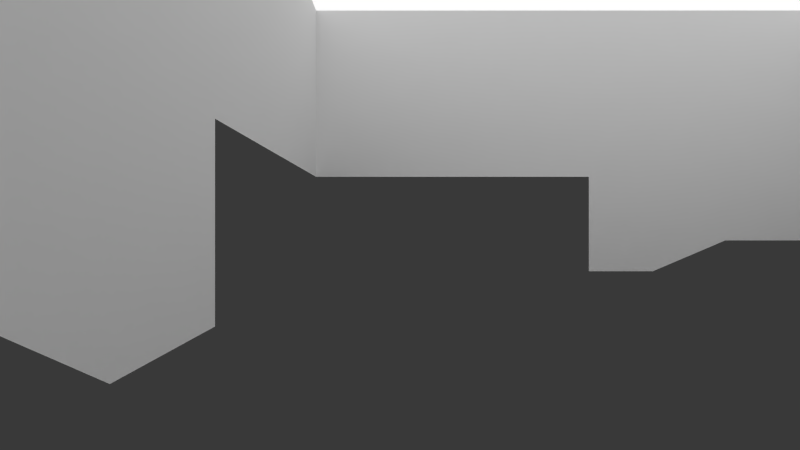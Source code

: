 # Source: Walls_Cycles.blend  (saved by Blender 2.76.0; exported with 4.5.12 LTS)
import bpy
from mathutils import Matrix  # noqa: F401  (used for matrix-valued properties, if any)

bpy.ops.wm.read_factory_settings(use_empty=True)
scene = bpy.context.scene
scene.name = 'Scene'

# ---- collections
col_collection_1 = bpy.data.collections.new('Collection 1'); scene.collection.children.link(col_collection_1)
col_collection_1.hide_render = True
col_collection_1.hide_viewport = True
col_collection_2 = bpy.data.collections.new('Collection 2'); scene.collection.children.link(col_collection_2)
col_collection_2.hide_render = True
col_collection_2.hide_viewport = True
col_collection_3 = bpy.data.collections.new('Collection 3'); scene.collection.children.link(col_collection_3)

# ---- images (referenced by path relative to the original .blend; pixels are not part of the script)
import os
ASSET_DIR = os.environ.get("B2B_ASSET_DIR", "")  # directory of the original .blend (textures are referenced by path, not embedded)
HERE = os.path.dirname(os.path.abspath(__file__))  # packed textures are extracted next to this script under _unpacked/

def load_image(name, relpath, width, height, colorspace="sRGB"):
    """Load a texture the original file referenced (path relative to the .blend, or extracted next to this script)."""
    p = next((c for c in (os.path.join(HERE, relpath), os.path.join(ASSET_DIR, relpath)) if relpath and os.path.exists(c)), "")
    if p:
        img = bpy.data.images.load(p, check_existing=True)
        img.name = name
    else:  # same state as the original file: an image datablock whose file is absent (Cycles renders it pink)
        img = bpy.data.images.new(name, width, height)
        img.source = "FILE"
        img.filepath = "//" + (relpath or name)
    img.colorspace_settings.name = colorspace
    return img
img_wallsbake = load_image('WallsBake', 'WallsBake.png', 1024, 1024, 'sRGB')

# ---- materials (node trees are filled in below, after node groups)
mat_gun = bpy.data.materials.new('Gun')
mat_gun.alpha_threshold = 0.0
mat_gun.diffuse_color = (0.000897, 0.0, 0.196, 1.0)
mat_gun.roughness = 0.5
mat_redhouse = bpy.data.materials.new('RedHouse')
mat_redhouse.alpha_threshold = 0.0
mat_redhouse.roughness = 0.5
mat_ground = bpy.data.materials.new('Ground')
mat_ground.alpha_threshold = 0.0
mat_ground.diffuse_color = (0.8, 0.7295, 0.7295, 1.0)
mat_ground.roughness = 0.5
mat_ground.specular_intensity = 0.0
mat_bluebase = bpy.data.materials.new('BlueBase')
mat_bluebase.alpha_threshold = 0.0
mat_bluebase.diffuse_color = (0.7484, 0.7326, 0.6862, 1.0)
mat_bluebase.roughness = 0.5
mat_bluebase.specular_intensity = 0.0
mat_base_red = bpy.data.materials.new('Base Red')
mat_base_red.alpha_threshold = 0.0
mat_base_red.diffuse_color = (0.8, 0.001488, 0.0, 1.0)
mat_base_red.specular_color = (1.0, 0.04928, 0.02438)
mat_base_red.roughness = 0.5
mat_sample_cube = bpy.data.materials.new('Sample cube')
mat_sample_cube.alpha_threshold = 0.0
mat_sample_cube.diffuse_color = (0.0, 0.233, 0.002592, 1.0)
mat_sample_cube.roughness = 0.5
mat_sample_cube.specular_intensity = 1.0
mat_bluehouse = bpy.data.materials.new('BlueHouse')
mat_bluehouse.alpha_threshold = 0.0
mat_bluehouse.roughness = 0.5
mat_cube = bpy.data.materials.new('cube')
mat_cube.alpha_threshold = 0.0
mat_cube.diffuse_color = (1.0, 0.001381, 0.0, 1.0)
mat_cube.roughness = 0.5
mat_cube.specular_intensity = 0.4
mat_cube.line_color = (0.0, 0.0, 0.0, 1.0)
mat_bullet = bpy.data.materials.new('Bullet')
mat_bullet.alpha_threshold = 0.0
mat_bullet.diffuse_color = (1.0, 0.6159, 0.0, 1.0)
mat_bullet.roughness = 0.5
mat_bullet.specular_intensity = 0.0
mat_walls = bpy.data.materials.new('Walls')
mat_walls.alpha_threshold = 0.0
mat_walls.roughness = 0.5
mat_roof = bpy.data.materials.new('Roof')
mat_roof.alpha_threshold = 0.0
mat_roof.diffuse_color = (0.8, 0.2074, 0.0, 1.0)
mat_roof.roughness = 0.5
mat_roof.specular_intensity = 0.0

# ---- material node trees
mat_walls.use_nodes = True; mat_walls.node_tree.nodes.clear()
_N = mat_walls.node_tree.nodes; _L = mat_walls.node_tree.links
n0 = _N.new('ShaderNodeOutputMaterial'); n0.name = 'Material Output'; n0.location = (460, 300)
n1 = _N.new('ShaderNodeBsdfDiffuse'); n1.name = 'Diffuse BSDF'; n1.location = (10, 300)
n2 = _N.new('ShaderNodeTexImage'); n2.name = 'Image Texture'; n2.location = (194, 253)
n2.width = 140
n2.image = img_wallsbake
_L.new(n1.outputs[0], n0.inputs[0])
n0.is_active_output = True
mat_roof.use_nodes = True; mat_roof.node_tree.nodes.clear()
_N = mat_roof.node_tree.nodes; _L = mat_roof.node_tree.links
n0 = _N.new('ShaderNodeOutputMaterial'); n0.name = 'Material Output'; n0.location = (300, 300)
n1 = _N.new('ShaderNodeEmission'); n1.name = 'Emission'; n1.location = (10, 300)
_L.new(n1.outputs[0], n0.inputs[0])
n0.is_active_output = True

# ---- world
world_world = bpy.data.worlds.new('World'); scene.world = world_world
world_world.color = (0.04092, 0.04092, 0.04092)
world_world.use_sun_shadow = False
world_world.sun_shadow_jitter_overblur = 0.0
world_world.cycles.sampling_method = 'MANUAL'
world_world.cycles.sample_map_resolution = 256

# ---- cameras
cam_camera_001 = bpy.data.cameras.new('Camera.001')
cam_camera_001.clip_end = 100.0
cam_camera_001.lens = 20.0
cam_camera_001.sensor_width = 32.0
cam_camera_001.sensor_height = 18.0
cam_camera_001.display_size = 2.0
cam_camera_001.dof.focus_distance = 0.0
cam_camera_002 = bpy.data.cameras.new('Camera.002')
cam_camera_002.clip_end = 200.0
cam_camera_002.lens = 20.0
cam_camera_002.sensor_width = 32.0
cam_camera_002.sensor_height = 18.0
cam_camera_002.display_size = 2.0
cam_camera_002.dof.focus_distance = 0.0

# ---- lights
light_sun = bpy.data.lights.new('Sun', 'SUN')
light_sun.transmission_factor = 0.0
light_sun.angle = 0.1993
light_sun.energy = 1.0
light_sun.shadow_buffer_clip_start = 0.5
light_sun.shadow_soft_size = 0.1
light_sun.shadow_cascade_max_distance = 1000.0
light_sun.cycles.use_multiple_importance_sampling = False

# ---- meshes
me_cube_003 = bpy.data.meshes.new('Cube.003')
me_cube_003.from_pydata([(-1.0, -1.0, -1.0), (-1.0, -1.0, 1.0), (-1.0, 1.0, -1.0), (-1.0, 1.0, 1.0), (1.0, -1.0, -1.0), (1.0, -1.0, 1.0), (1.0, 1.0, -1.0), (1.0, 1.0, 1.0)], [], [(1, 3, 2, 0), (3, 7, 6, 2), (7, 5, 4, 6), (5, 1, 0, 4), (0, 2, 6, 4), (5, 7, 3, 1)])
me_cube_003.materials.append(mat_gun)
me_cube_003.use_remesh_preserve_volume = False
me_cube_003.use_remesh_preserve_attributes = False
me_cube_003.use_mirror_vertex_groups = False
me_cube_003.update()
me_plane_006 = bpy.data.meshes.new('Plane.006')
me_plane_006.from_pydata([(0.0, -32.4, 2.842), (0.0, 0.0, 2.842), (32.4, 0.0, 2.842), (16.2, -32.4, 2.842), (0.0, -32.4, 32.56), (0.0, 0.0, 32.56), (1.904, -32.4, 2.842), (48.6, -48.6, 2.842), (48.6, 0.0, 2.842), (48.6, -16.2, 32.56), (16.2, -32.4, 18.01), (48.6, -32.4, 18.31), (32.4, -48.6, 18.31), (48.6, -48.6, 18.31), (16.2, -48.6, 2.842), (32.4, -16.2, 32.56), (48.6, 0.0, 32.56), (1.904, -1.521, 2.842), (32.4, -32.4, 32.56), (32.4, -32.4, 18.31), (1.904, -32.4, 17.7), (16.2, -30.38, 2.842), (16.2, -30.38, 18.01), (1.904, -30.38, 17.7), (1.904, -1.521, 30.52), (1.904, -30.38, 30.52), (31.07, -30.38, 15.18), (31.07, -30.38, 30.52), (31.07, -16.16, 15.18), (31.07, -16.16, 30.52), (47.14, -16.16, 15.18), (47.14, -16.16, 30.52), (47.14, -2.334, 30.52), (47.14, -2.334, 2.842), (47.14, -46.34, 15.18), (47.14, -46.34, 2.842), (33.79, -46.34, 15.18), (33.79, -46.34, 2.842), (33.79, -30.38, 15.18), (33.79, -30.38, 2.842), (43.55, -46.34, 2.842), (37.38, -46.34, 2.842), (43.55, -46.34, 11.07), (37.38, -46.34, 11.07), (43.55, -48.6, 2.842), (37.38, -48.6, 2.842), (43.55, -48.6, 11.07), (37.38, -48.6, 11.07), (32.4, 0.0, 27.35), (32.4, 0.0, 14.34), (5.927, 0.0, 27.35), (5.927, 0.0, 14.34), (5.927, -1.792, 27.35), (5.927, -1.792, 14.34), (32.4, -2.063, 27.35), (32.4, -2.063, 14.34)], [], [(0, 4, 5, 1), (5, 16, 48, 50), (18, 19, 15), (45, 47, 12, 14), (20, 10, 19, 18, 4, 0, 6), (3, 19, 10), (12, 13, 11, 19), (8, 16, 9, 11), (19, 11, 9, 15), (19, 3, 14, 12), (18, 15, 5, 4), (10, 20, 23, 22), (3, 10, 22, 21), (23, 17, 24, 25), (21, 26, 38, 39), (26, 27, 29, 28), (28, 29, 31, 30), (25, 27, 22, 23), (21, 22, 27, 26), (32, 33, 30, 31), (6, 17, 23, 20), (53, 51, 50, 52), (36, 37, 39, 38), (33, 35, 34, 30), (36, 38, 26, 28, 30, 34), (41, 37, 36, 43), (35, 40, 42, 34), (43, 36, 34, 42), (7, 13, 46, 44), (13, 12, 47, 46), (40, 44, 46, 42), (42, 46, 47, 43), (41, 43, 47, 45), (51, 49, 2, 1), (5, 50, 51, 1), (54, 48, 49, 55), (15, 9, 16, 5), (8, 2, 49, 48, 16), (32, 24, 52, 54), (53, 55, 49, 51), (55, 53, 17, 33), (54, 52, 50, 48), (53, 52, 24, 17), (33, 32, 54, 55), (7, 8, 11, 13), (24, 32, 31, 29, 27, 25), (3, 21, 39, 37, 41, 45, 44, 40, 35, 33, 17, 6)])
_uv = me_plane_006.uv_layers.new(name='UVMap')
_uv.uv.foreach_set('vector', [0.5512, 0.8982, 0.3497, 0.8982, 0.3497, 0.6795, 0.5512, 0.6795, 0.2082, 0.3483, 0.2082, 0.6763, 0.1729, 0.5669, 0.1729, 0.3883, 0.8711, 0.07024, 0.9436, 0.00675, 0.9436, 0.1523, 0.3266, 0.4912, 0.2709, 0.4912, 0.2218, 0.4576, 0.3266, 0.3483, 0.1075, 0.7026, 0.1054, 0.7991, 0.1033, 0.9084, 0.006778, 0.9084, 0.006778, 0.6898, 0.2082, 0.6898, 0.2082, 0.7026, 0.2082, 0.7991, 0.1033, 0.9084, 0.1054, 0.7991, 0.2264, 0.00675, 0.3362, 0.00675, 0.3362, 0.1161, 0.2264, 0.1161, 0.5512, 0.666, 0.3497, 0.666, 0.3497, 0.5567, 0.4463, 0.4473, 0.2264, 0.1161, 0.3362, 0.1161, 0.3362, 0.2254, 0.2264, 0.2254, 0.2264, 0.1161, 0.1166, 0.1161, 0.1166, 0.00675, 0.2264, 0.00675, 0.2264, 0.1161, 0.2264, 0.2254, 0.006778, 0.3348, 0.006778, 0.1161, 0.9808, 0.849, 0.9808, 0.9455, 0.9671, 0.9455, 0.9671, 0.849, 0.9708, 0.00675, 0.9708, 0.1091, 0.9572, 0.1091, 0.9572, 0.00675, 0.8746, 0.5328, 0.7739, 0.338, 0.9615, 0.338, 0.9615, 0.5328, 0.7659, 0.7533, 0.8495, 0.8537, 0.8495, 0.872, 0.7659, 0.872, 0.9675, 0.1658, 0.9675, 0.2694, 0.8711, 0.2694, 0.8711, 0.1658, 0.3258, 0.9061, 0.2218, 0.9061, 0.2218, 0.7977, 0.3258, 0.7977, 0.9536, 0.6568, 0.9536, 0.8537, 0.8687, 0.7533, 0.8666, 0.6568, 0.7659, 0.7533, 0.8687, 0.7533, 0.9536, 0.8537, 0.8495, 0.8537, 0.5647, 0.6568, 0.7524, 0.6568, 0.6688, 0.7501, 0.5647, 0.7501, 0.7739, 0.5464, 0.7739, 0.338, 0.8746, 0.5328, 0.8746, 0.5464, 0.9811, 0.1658, 0.9932, 0.1658, 0.9932, 0.2537, 0.9811, 0.2537, 0.8495, 0.9933, 0.7659, 0.9933, 0.7659, 0.8855, 0.8495, 0.8855, 0.7524, 0.6568, 0.7524, 0.9538, 0.6688, 0.9538, 0.6688, 0.7501, 0.3122, 0.5804, 0.3122, 0.6882, 0.3307, 0.6882, 0.3307, 0.7842, 0.2218, 0.7842, 0.2218, 0.5804, 0.9467, 0.9514, 0.9467, 0.9756, 0.8631, 0.9756, 0.891, 0.9514, 0.9467, 0.8855, 0.9467, 0.9097, 0.891, 0.9097, 0.8631, 0.8855, 0.891, 0.9514, 0.8631, 0.9756, 0.8631, 0.8855, 0.891, 0.9097, 0.3266, 0.5669, 0.2218, 0.5669, 0.2709, 0.5329, 0.3266, 0.5329, 0.2218, 0.5669, 0.2218, 0.4576, 0.2709, 0.4912, 0.2709, 0.5329, 0.818, 0.6154, 0.8027, 0.6154, 0.8027, 0.5599, 0.818, 0.5599, 0.8316, 0.5599, 0.8469, 0.5599, 0.8469, 0.6016, 0.8316, 0.6016, 0.7892, 0.5599, 0.7892, 0.6154, 0.7739, 0.6154, 0.7739, 0.5599, 0.08469, 0.3883, 0.08469, 0.5669, 0.006778, 0.5669, 0.006778, 0.3483, 0.2082, 0.3483, 0.1729, 0.3883, 0.08469, 0.3883, 0.006778, 0.3483, 0.9891, 0.618, 0.9751, 0.618, 0.9751, 0.5302, 0.9891, 0.5302, 0.2264, 0.2254, 0.3362, 0.2254, 0.3362, 0.3348, 0.006778, 0.3348, 0.006778, 0.6763, 0.006778, 0.5669, 0.08469, 0.5669, 0.1729, 0.5669, 0.2082, 0.6763, 0.8575, 0.006751, 0.8575, 0.3121, 0.836, 0.2849, 0.836, 0.1063, 0.9769, 0.5167, 0.9751, 0.338, 0.9891, 0.338, 0.9891, 0.5167, 0.7478, 0.1063, 0.7478, 0.2849, 0.6699, 0.3121, 0.6699, 0.00675, 0.9671, 0.8355, 0.9689, 0.6568, 0.9811, 0.6568, 0.9811, 0.8355, 0.7478, 0.2849, 0.836, 0.2849, 0.8575, 0.3121, 0.6699, 0.3121, 0.6699, 0.00675, 0.8575, 0.006751, 0.836, 0.1063, 0.7478, 0.1063, 0.5512, 0.338, 0.5512, 0.666, 0.4463, 0.4473, 0.4463, 0.338, 0.5647, 0.6433, 0.5702, 0.338, 0.6639, 0.338, 0.6639, 0.4464, 0.7604, 0.4464, 0.7604, 0.6433, 0.4466, 0.1161, 0.4466, 0.1297, 0.5659, 0.1297, 0.5659, 0.02197, 0.5902, 0.02197, 0.5902, 0.00675, 0.632, 0.00675, 0.632, 0.02197, 0.6563, 0.02197, 0.6563, 0.319, 0.3497, 0.3245, 0.3497, 0.1161])
me_plane_006.materials.append(mat_redhouse)
me_plane_006.use_remesh_preserve_volume = False
me_plane_006.use_remesh_preserve_attributes = False
me_plane_006.use_mirror_vertex_groups = False
me_plane_006.update()
me_plane_004 = bpy.data.meshes.new('Plane.004')
me_plane_004.from_pydata([(-32.4, 1.565, 2.842), (64.8, -64.8, 2.842), (-64.8, 0.0, 2.842), (0.0, -64.8, 2.842), (0.0, 64.8, 2.842), (-32.4, -32.4, 2.842), (-32.4, 0.0, 2.842), (-32.4, 32.4, 2.842), (0.0, -32.4, 2.842), (0.0, 0.0, 2.842), (32.4, 0.0, 2.842), (32.4, 32.4, 2.842), (32.4, 48.6, 2.842), (15.2, 48.6, 2.842), (15.2, 64.8, 2.842), (48.6, 32.4, 2.842), (64.8, 15.7, 2.842), (48.6, 15.7, 2.842), (-48.6, -32.4, 2.842), (-32.4, -48.6, 2.842), (-19.47, -64.8, 2.842), (-64.8, -19.56, 2.842), (-19.47, -48.6, 2.842), (-48.6, -19.56, 2.842), (-32.4, 16.2, 2.842), (0.0, 48.6, 2.842), (16.2, -32.4, 2.842), (48.6, -48.6, 2.842), (48.6, 0.0, 2.842), (16.2, -48.6, 2.842), (0.0, 34.98, 2.842), (0.0, 32.4, 2.842), (43.55, -48.6, 2.842), (37.38, -48.6, 2.842)], [], [(8, 5, 19, 22), (5, 8, 9, 6), (13, 14, 4, 25, 30, 31), (13, 31, 11, 12), (1, 16, 17, 28, 27), (9, 10, 11, 31), (6, 2, 21, 23, 18, 5), (8, 3, 29, 26), (3, 8, 22, 20), (11, 10, 17, 15), (10, 28, 17), (3, 1, 27, 32, 33, 29), (24, 0, 6, 9, 31, 7)])
_uv = me_plane_004.uv_layers.new(name='UVMap')
_uv.uv.foreach_set('vector', [0.5, 0.25, 0.2501, 0.25, 0.2501, 0.1251, 0.3498, 0.1251, 0.2501, 0.25, 0.5, 0.25, 0.5, 0.5, 0.2501, 0.5, 0.6172, 0.8749, 0.6172, 0.9999, 0.5, 0.9999, 0.5, 0.8749, 0.5, 0.7698, 0.5, 0.7499, 0.6172, 0.8749, 0.5, 0.7499, 0.75, 0.7499, 0.75, 0.8749, 0.9999, 9.998e-05, 0.9999, 0.6211, 0.8749, 0.6211, 0.8749, 0.5, 0.8749, 0.1251, 0.5, 0.5, 0.75, 0.5, 0.75, 0.7499, 0.5, 0.7499, 0.2501, 0.5, 9.998e-05, 0.5, 0.0001018, 0.3491, 0.1251, 0.3491, 0.1251, 0.25, 0.2501, 0.25, 0.5, 0.25, 0.5, 0.0001003, 0.625, 0.1251, 0.625, 0.25, 0.5, 0.0001003, 0.5, 0.25, 0.3498, 0.1251, 0.3498, 0.0001003, 0.75, 0.7499, 0.75, 0.5, 0.8749, 0.6211, 0.8749, 0.7499, 0.75, 0.5, 0.8749, 0.5, 0.8749, 0.6211, 0.5, 0.0001003, 0.9999, 9.998e-05, 0.8749, 0.1251, 0.836, 0.1251, 0.7884, 0.1251, 0.625, 0.1251, 0.2501, 0.625, 0.249, 0.5625, 0.2501, 0.5, 0.5, 0.5, 0.5, 0.7499, 0.2501, 0.7499])
me_plane_004.materials.append(mat_ground)
me_plane_004.use_remesh_preserve_volume = False
me_plane_004.use_remesh_preserve_attributes = False
me_plane_004.use_mirror_vertex_groups = False
me_plane_004.update()
me_plane_003 = bpy.data.meshes.new('Plane.003')
me_plane_003.from_pydata([(32.4, 32.4, 2.842), (64.8, 32.4, 10.17), (64.8, 64.8, 10.17), (32.4, 64.8, 10.17), (32.4, 32.4, 10.17), (32.4, 48.6, 10.17), (32.4, 48.6, 2.842), (15.2, 48.6, 2.842), (15.2, 64.8, 2.842), (48.6, 32.4, 2.842), (48.6, 32.4, 10.17), (64.8, 15.7, 2.842), (48.6, 15.7, 2.842)], [], [(4, 10, 1, 2, 3, 5), (6, 0, 4, 5), (6, 5, 7), (0, 9, 10, 4), (5, 3, 8, 7), (10, 9, 12), (1, 10, 12, 11)])
_uv = me_plane_003.uv_layers.new(name='UVMap')
_uv.uv.foreach_set('vector', [0.4788, 0.3245, 0.4788, 0.6132, 0.4788, 0.902, 0.01433, 0.902, 0.01433, 0.3245, 0.2465, 0.3245, 0.9857, 0.01783, 0.9857, 0.3066, 0.8805, 0.3066, 0.8805, 0.01783, 0.8519, 0.3245, 0.7468, 0.3245, 0.8519, 0.01783, 0.7468, 0.9822, 0.7468, 0.6934, 0.8519, 0.6934, 0.8519, 0.9822, 0.2465, 0.3245, 0.01433, 0.3245, 0.01433, 0.01783, 0.2465, 0.01783, 0.8519, 0.6578, 0.7468, 0.6578, 0.7468, 0.3601, 0.4788, 0.902, 0.4788, 0.6132, 0.7181, 0.6132, 0.7181, 0.902])
me_plane_003.materials.append(mat_bluebase)
me_plane_003.use_remesh_preserve_volume = False
me_plane_003.use_remesh_preserve_attributes = False
me_plane_003.use_mirror_vertex_groups = False
me_plane_003.update()
me_plane_002 = bpy.data.meshes.new('Plane.002')
me_plane_002.from_pydata([(-32.4, -32.4, 10.17), (-32.4, -64.8, 10.17), (-64.8, -64.8, 10.17), (-64.8, -32.4, 10.17), (-32.4, -32.4, 2.842), (-48.6, -32.4, 10.17), (-48.6, -32.4, 2.842), (-32.4, -48.6, 10.17), (-32.4, -48.6, 2.842), (-19.47, -64.8, 2.842), (-64.8, -19.56, 2.842), (-19.47, -48.6, 2.842), (-48.6, -19.56, 2.842)], [], [(8, 4, 0, 7), (2, 1, 7, 0, 5, 3), (4, 6, 5, 0), (8, 7, 11), (7, 1, 9, 11), (5, 6, 12), (3, 5, 12, 10)])
_uv = me_plane_002.uv_layers.new(name='UVMap')
_uv.uv.foreach_set('vector', [0.9823, 0.3084, 0.9823, 0.5686, 0.8527, 0.5686, 0.8527, 0.3084, 0.8173, 0.01606, 0.8173, 0.5365, 0.531, 0.5365, 0.2447, 0.5365, 0.2447, 0.2763, 0.2447, 0.01606, 0.8527, 0.2763, 0.8527, 0.01606, 0.9823, 0.01606, 0.9823, 0.2763, 0.2397, 0.9429, 0.02427, 0.9429, 0.2397, 0.5978, 0.531, 0.5365, 0.8173, 0.5365, 0.8173, 0.7442, 0.531, 0.7442, 0.4422, 0.9442, 0.2741, 0.857, 0.4422, 0.5895, 0.2447, 0.01606, 0.2447, 0.2763, 0.01768, 0.2763, 0.01768, 0.01606])
me_plane_002.materials.append(mat_base_red)
me_plane_002.use_remesh_preserve_volume = False
me_plane_002.use_remesh_preserve_attributes = False
me_plane_002.use_mirror_vertex_groups = False
me_plane_002.update()
me_cube_004 = bpy.data.meshes.new('Cube.004')
me_cube_004.from_pydata([(-1.0, -1.0, -1.0), (-1.0, -1.0, 1.0), (-1.0, 1.0, -1.0), (-1.0, 1.0, 1.0), (1.0, -1.0, -1.0), (1.0, -1.0, 1.0), (1.0, 1.0, -1.0), (1.0, 1.0, 1.0)], [], [(1, 3, 2, 0), (3, 7, 6, 2), (7, 5, 4, 6), (5, 1, 0, 4), (0, 2, 6, 4), (5, 7, 3, 1)])
me_cube_004.materials.append(mat_sample_cube)
me_cube_004.use_remesh_preserve_volume = False
me_cube_004.use_remesh_preserve_attributes = False
me_cube_004.use_mirror_vertex_groups = False
me_cube_004.update()
me_plane_001 = bpy.data.meshes.new('Plane.001')
me_plane_001.from_pydata([(-32.4, 1.565, 2.842), (-64.8, 0.0, 2.842), (0.0, 64.8, 2.842), (-32.4, 0.0, 2.842), (-32.4, 32.4, 2.842), (-64.8, 64.8, 25.28), (-64.8, 0.0, 25.28), (0.0002207, 64.8, 25.28), (-32.4, 32.4, 25.28), (-32.4, 0.0, 25.28), (-32.4, 16.2, 2.842), (-33.72, 1.565, 2.842), (-32.4, 16.2, 14.06), (0.0, 48.6, 2.842), (0.0, 48.6, 14.06), (-32.4, 1.565, 14.06), (-33.72, 16.2, 2.842), (-33.72, 16.2, 14.06), (-33.72, 1.565, 14.06), (-64.8, 1.565, 2.842), (-33.72, 1.565, 23.88), (-64.8, 1.565, 23.88), (-64.8, 64.8, 2.842), (-64.8, 64.8, 23.88), (0.0, 34.98, 14.06), (-33.72, 34.98, 23.88), (-1.728, 34.98, 14.06), (-1.728, 34.98, 23.88), (-1.728, 48.6, 2.842), (-1.728, 64.8, 23.88), (-1.728, 64.8, 2.842), (-1.728, 48.6, 14.06), (-5.091, 34.98, 23.88), (-5.091, 34.98, 14.06), (0.0, 32.4, 25.28), (-33.72, 34.98, 2.842), (-31.52, 34.98, 23.88), (-5.091, 32.4, 25.28), (0.0, 34.98, 2.842), (-31.52, 32.4, 23.88), (-5.091, 32.4, 23.88), (0.0, 32.4, 2.842), (0.0, 32.4, 14.06), (-31.52, 34.98, 14.06), (-31.52, 32.4, 14.06), (-5.091, 32.4, 14.06)], [], [(3, 9, 6, 1), (7, 14, 13, 2), (12, 15, 18, 17), (12, 8, 9, 3, 0, 15), (10, 4, 8, 12), (8, 4, 44, 39), (15, 0, 11, 18), (10, 12, 17, 16), (19, 21, 20, 18, 11), (21, 19, 22, 23), (9, 8, 5, 6), (20, 21, 23, 25), (27, 32, 36, 25, 23, 29), (13, 14, 31, 28), (14, 24, 26, 31), (26, 27, 29, 31), (30, 28, 31, 29), (38, 35, 43, 33), (20, 25, 17, 18), (26, 24, 38, 33), (8, 37, 34, 7, 5), (16, 35, 22, 19, 11, 0, 10), (14, 7, 34, 42, 24), (41, 38, 24, 42), (32, 40, 39, 36), (37, 8, 39, 40), (35, 25, 36, 43), (41, 45, 44, 4), (25, 35, 16, 17), (36, 39, 44, 43), (28, 35, 38, 13), (40, 42, 34, 37), (41, 42, 40, 45), (32, 33, 45, 40), (45, 33, 43, 44), (22, 30, 29, 23), (27, 26, 33, 32), (30, 22, 35, 28)])
_uv = me_plane_001.uv_layers.new(name='UVMap')
_uv.uv.foreach_set('vector', [0.8427, 0.8038, 0.704, 0.8038, 0.704, 0.6103, 0.8427, 0.6103, 0.8427, 0.4049, 0.7733, 0.5017, 0.704, 0.5017, 0.704, 0.4049, 0.237, 0.8045, 0.237, 0.9738, 0.2211, 0.9738, 0.2211, 0.8045, 0.8918, 0.1027, 0.9612, 0.005972, 0.9612, 0.1995, 0.8224, 0.1995, 0.8224, 0.1901, 0.8918, 0.1901, 0.8224, 0.1027, 0.8224, 0.005972, 0.9612, 0.005972, 0.8918, 0.1027, 0.8551, 0.4049, 0.9938, 0.4049, 0.9244, 0.4101, 0.8638, 0.4101, 0.455, 0.9344, 0.455, 0.8045, 0.4708, 0.8045, 0.4708, 0.9344, 0.431, 0.8045, 0.431, 0.9344, 0.4152, 0.9344, 0.4152, 0.8045, 0.6916, 0.9791, 0.5616, 0.9791, 0.5616, 0.7935, 0.6222, 0.7935, 0.6916, 0.7935, 0.4192, 0.4049, 0.5492, 0.4049, 0.5492, 0.7825, 0.4192, 0.7825, 0.4068, 0.1995, 0.2065, 0.1995, 0.006183, 0.005975, 0.4068, 0.005972, 0.1983, 0.7825, 0.006182, 0.7825, 0.006182, 0.4049, 0.1983, 0.583, 0.3961, 0.583, 0.3753, 0.583, 0.2119, 0.583, 0.1983, 0.583, 0.006182, 0.4049, 0.3961, 0.4049, 0.3706, 0.9344, 0.3706, 0.8045, 0.3912, 0.8045, 0.3912, 0.9344, 0.1972, 0.8045, 0.1972, 0.9621, 0.1765, 0.9621, 0.1765, 0.8045, 0.8918, 0.2114, 0.9525, 0.2114, 0.9525, 0.3895, 0.8918, 0.2928, 0.8224, 0.3895, 0.8224, 0.2928, 0.8918, 0.2928, 0.9525, 0.3895, 0.9851, 0.6103, 0.9851, 0.8117, 0.9157, 0.7986, 0.9157, 0.6407, 0.006182, 0.994, 0.006182, 0.7945, 0.06685, 0.9066, 0.06685, 0.994, 0.9157, 0.6207, 0.9157, 0.6103, 0.9851, 0.6103, 0.9157, 0.6407, 0.2065, 0.1995, 0.2065, 0.3626, 0.2065, 0.393, 0.006182, 0.393, 0.006183, 0.005975, 0.7196, 0.1916, 0.6035, 0.1916, 0.4192, 0.005972, 0.8101, 0.005972, 0.8101, 0.1916, 0.8101, 0.1995, 0.7196, 0.1995, 0.7733, 0.5017, 0.8427, 0.4049, 0.8427, 0.5984, 0.7733, 0.5984, 0.7733, 0.583, 0.704, 0.5984, 0.704, 0.583, 0.7733, 0.583, 0.7733, 0.5984, 0.3753, 0.583, 0.3753, 0.5984, 0.2119, 0.5984, 0.2119, 0.583, 0.8551, 0.568, 0.8551, 0.4049, 0.8638, 0.4101, 0.8638, 0.568, 0.9851, 0.8117, 0.8551, 0.8117, 0.8551, 0.7986, 0.9157, 0.7986, 0.9938, 0.5984, 0.9244, 0.568, 0.9244, 0.4101, 0.9938, 0.4049, 0.006182, 0.7945, 0.1362, 0.7945, 0.1362, 0.9066, 0.06685, 0.9066, 0.3466, 0.9181, 0.3157, 0.9181, 0.3157, 0.8045, 0.3466, 0.8045, 0.5193, 0.3826, 0.6035, 0.1916, 0.6035, 0.393, 0.5193, 0.393, 0.8638, 0.568, 0.9244, 0.5984, 0.8551, 0.5984, 0.8551, 0.568, 0.9938, 0.5984, 0.9244, 0.5984, 0.8638, 0.568, 0.9244, 0.568, 0.2609, 0.9181, 0.2609, 0.8045, 0.2918, 0.8045, 0.2918, 0.9181, 0.9808, 0.3693, 0.9649, 0.3693, 0.9649, 0.2114, 0.9808, 0.2114, 0.6916, 0.4049, 0.6916, 0.7816, 0.5616, 0.7816, 0.5616, 0.4049, 0.8551, 0.6207, 0.9157, 0.6207, 0.9157, 0.6407, 0.8551, 0.6407, 0.4192, 0.3826, 0.4192, 0.005972, 0.6035, 0.1916, 0.5193, 0.3826])
me_plane_001.materials.append(mat_bluehouse)
me_plane_001.use_remesh_preserve_volume = False
me_plane_001.use_remesh_preserve_attributes = False
me_plane_001.use_mirror_vertex_groups = False
me_plane_001.update()
me_cube = bpy.data.meshes.new('Cube')
me_cube.from_pydata([(-0.8463, 0.9224, 0.8463), (-0.7054, 0.9606, 0.8525), (-0.8525, 0.9606, 0.7054), (-0.8463, 0.8463, 0.9224), (-0.8525, 0.7054, 0.9606), (-0.7054, 0.8525, 0.9606), (-0.9224, 0.8463, 0.8463), (-0.9606, 0.8525, 0.7054), (-0.9606, 0.7054, 0.8525), (-0.7054, 1.0, 0.7054), (-0.7054, 0.7054, 1.0), (-1.0, 0.7054, 0.7054), (-0.8463, -0.8463, 0.9224), (-0.7054, -0.8525, 0.9606), (-0.8525, -0.7054, 0.9606), (-0.8463, -0.9224, 0.8463), (-0.8525, -0.9606, 0.7054), (-0.7054, -0.9606, 0.8525), (-0.9224, -0.8463, 0.8463), (-0.9606, -0.7054, 0.8525), (-0.9606, -0.8525, 0.7054), (-0.7054, -0.7054, 1.0), (-0.7054, -1.0, 0.7054), (-1.0, -0.7054, 0.7054), (0.8463, -0.8463, 0.9224), (0.8525, -0.7054, 0.9606), (0.7054, -0.8525, 0.9606), (0.9224, -0.8463, 0.8463), (0.9606, -0.8525, 0.7054), (0.9606, -0.7054, 0.8525), (0.8463, -0.9224, 0.8463), (0.7054, -0.9606, 0.8525), (0.8525, -0.9606, 0.7054), (0.7054, -0.7054, 1.0), (1.0, -0.7054, 0.7054), (0.7054, -1.0, 0.7054), (0.9224, 0.8463, 0.8463), (0.9606, 0.7054, 0.8525), (0.9606, 0.8525, 0.7054), (0.8463, 0.8463, 0.9224), (0.7054, 0.8525, 0.9606), (0.8525, 0.7054, 0.9606), (0.8463, 0.9224, 0.8463), (0.8525, 0.9606, 0.7054), (0.7054, 0.9606, 0.8525), (1.0, 0.7054, 0.7054), (0.7054, 0.7054, 1.0), (0.7054, 1.0, 0.7054), (-0.9224, 0.8463, -0.8463), (-0.9606, 0.7054, -0.8525), (-0.9606, 0.8525, -0.7054), (-0.8463, 0.8463, -0.9224), (-0.7054, 0.8525, -0.9606), (-0.8525, 0.7054, -0.9606), (-0.8463, 0.9224, -0.8463), (-0.8525, 0.9606, -0.7054), (-0.7054, 0.9606, -0.8525), (-1.0, 0.7054, -0.7054), (-0.7054, 0.7054, -1.0), (-0.7054, 1.0, -0.7054), (-0.8463, -0.8463, -0.9224), (-0.8525, -0.7054, -0.9606), (-0.7054, -0.8525, -0.9606), (-0.9224, -0.8463, -0.8463), (-0.9606, -0.8525, -0.7054), (-0.9606, -0.7054, -0.8525), (-0.8463, -0.9224, -0.8463), (-0.7054, -0.9606, -0.8525), (-0.8525, -0.9606, -0.7054), (-0.7054, -0.7054, -1.0), (-1.0, -0.7054, -0.7054), (-0.7054, -1.0, -0.7054), (0.8463, -0.8463, -0.9224), (0.7054, -0.8525, -0.9606), (0.8525, -0.7054, -0.9606), (0.8463, -0.9224, -0.8463), (0.8525, -0.9606, -0.7054), (0.7054, -0.9606, -0.8525), (0.9224, -0.8463, -0.8463), (0.9606, -0.7054, -0.8525), (0.9606, -0.8525, -0.7054), (0.7054, -0.7054, -1.0), (0.7054, -1.0, -0.7054), (1.0, -0.7054, -0.7054), (0.8463, 0.9224, -0.8463), (0.7054, 0.9606, -0.8525), (0.8525, 0.9606, -0.7054), (0.8463, 0.8463, -0.9224), (0.8525, 0.7054, -0.9606), (0.7054, 0.8525, -0.9606), (0.9224, 0.8463, -0.8463), (0.9606, 0.8525, -0.7054), (0.9606, 0.7054, -0.8525), (0.7054, 1.0, -0.7054), (0.7054, 0.7054, -1.0), (1.0, 0.7054, -0.7054)], [], [(94, 81, 69, 58), (19, 8, 11, 23), (14, 4, 8, 19), (21, 10, 4, 14), (31, 17, 22, 35), (26, 13, 17, 31), (33, 21, 13, 26), (40, 5, 10, 46), (44, 1, 5, 40), (47, 9, 1, 44), (37, 29, 34, 45), (41, 25, 29, 37), (46, 33, 25, 41), (55, 2, 9, 59), (50, 7, 2, 55), (57, 11, 7, 50), (64, 20, 23, 70), (68, 16, 20, 64), (71, 22, 16, 68), (61, 53, 58, 69), (65, 49, 53, 61), (70, 57, 49, 65), (76, 32, 35, 82), (80, 28, 32, 76), (83, 34, 28, 80), (73, 62, 69, 81), (77, 67, 62, 73), (82, 71, 67, 77), (91, 38, 45, 95), (86, 43, 38, 91), (93, 47, 43, 86), (85, 56, 59, 93), (89, 52, 56, 85), (94, 58, 52, 89), (88, 74, 81, 94), (92, 79, 74, 88), (95, 83, 79, 92), (6, 3, 0), (2, 7, 6, 0), (9, 2, 0, 1), (5, 1, 0, 3), (10, 5, 3, 4), (8, 4, 3, 6), (11, 8, 6, 7), (18, 15, 12), (14, 19, 18, 12), (21, 14, 12, 13), (17, 13, 12, 15), (22, 17, 15, 16), (20, 16, 15, 18), (23, 20, 18, 19), (30, 27, 24), (26, 31, 30, 24), (33, 26, 24, 25), (29, 25, 24, 27), (34, 29, 27, 28), (32, 28, 27, 30), (35, 32, 30, 31), (42, 39, 36), (38, 43, 42, 36), (45, 38, 36, 37), (41, 37, 36, 39), (46, 41, 39, 40), (44, 40, 39, 42), (47, 44, 42, 43), (54, 51, 48), (50, 55, 54, 48), (57, 50, 48, 49), (53, 49, 48, 51), (58, 53, 51, 52), (56, 52, 51, 54), (59, 56, 54, 55), (66, 63, 60), (62, 67, 66, 60), (69, 62, 60, 61), (65, 61, 60, 63), (70, 65, 63, 64), (68, 64, 63, 66), (71, 68, 66, 67), (78, 75, 72), (74, 79, 78, 72), (81, 74, 72, 73), (77, 73, 72, 75), (82, 77, 75, 76), (80, 76, 75, 78), (83, 80, 78, 79), (90, 87, 84), (86, 91, 90, 84), (93, 86, 84, 85), (89, 85, 84, 87), (94, 89, 87, 88), (92, 88, 87, 90), (95, 92, 90, 91), (95, 45, 34, 83), (46, 10, 21, 33), (70, 23, 11, 57), (82, 35, 22, 71), (47, 93, 59, 9)])
me_cube.polygons.foreach_set('use_smooth', [True] * 98)
_uv = me_cube.uv_layers.new(name='UVMap')
_uv.uv.foreach_set('vector', [0.2887, 0.2238, 0.2879, 0.05038, 0.4637, 0.05118, 0.46, 0.2247, 0.7201, 0.05772, 0.7085, 0.2341, 0.6898, 0.2326, 0.7008, 0.05681, 0.7397, 0.0579, 0.7284, 0.2376, 0.7085, 0.2341, 0.7201, 0.05772, 0.4622, 0.69, 0.4585, 0.5125, 0.4779, 0.5109, 0.4816, 0.6903, 0.909, 0.9289, 0.5784, 0.9305, 0.5791, 0.895, 0.9074, 0.8932, 0.9131, 0.9654, 0.5741, 0.9683, 0.5784, 0.9305, 0.909, 0.9289, 0.2835, 0.6899, 0.4622, 0.69, 0.4628, 0.7094, 0.2829, 0.7094, 0.2875, 0.4931, 0.4579, 0.4939, 0.4585, 0.5125, 0.287, 0.5118, 0.2876, 0.4746, 0.4579, 0.4753, 0.4579, 0.4939, 0.2875, 0.4931, 0.2872, 0.456, 0.4584, 0.4567, 0.4579, 0.4753, 0.2876, 0.4746, 0.04279, 0.2256, 0.03542, 0.05327, 0.05418, 0.05261, 0.06131, 0.2243, 0.02402, 0.2283, 0.0161, 0.05303, 0.03542, 0.05327, 0.04279, 0.2256, 0.287, 0.5118, 0.2835, 0.6899, 0.2641, 0.6902, 0.2673, 0.5101, 0.4791, 0.2789, 0.4779, 0.4582, 0.4584, 0.4567, 0.4597, 0.2803, 0.5162, 0.2432, 0.6895, 0.2514, 0.6906, 0.2707, 0.5132, 0.2629, 0.5173, 0.2246, 0.6898, 0.2326, 0.6895, 0.2514, 0.5162, 0.2432, 0.5188, 0.03211, 0.7026, 0.03693, 0.7008, 0.05681, 0.5199, 0.052, 0.5428, 0.5659, 0.5434, 0.8965, 0.507, 0.9006, 0.505, 0.5616, 0.5783, 0.5667, 0.5791, 0.895, 0.5434, 0.8965, 0.5428, 0.5659, 0.4824, 0.05186, 0.4793, 0.2263, 0.46, 0.2247, 0.4637, 0.05118, 0.5011, 0.05217, 0.4986, 0.2248, 0.4793, 0.2263, 0.4824, 0.05186, 0.5199, 0.052, 0.5173, 0.2246, 0.4986, 0.2248, 0.5011, 0.05217, 0.9423, 0.5634, 0.943, 0.894, 0.9074, 0.8932, 0.9066, 0.5649, 0.9788, 0.5592, 0.9808, 0.8983, 0.943, 0.894, 0.9423, 0.5634, 0.2319, 0.05056, 0.05418, 0.05261, 0.05264, 0.03324, 0.2332, 0.03086, 0.2864, 0.03083, 0.4654, 0.03158, 0.4637, 0.05118, 0.2879, 0.05038, 0.9074, 0.5294, 0.5768, 0.5309, 0.5726, 0.4945, 0.9116, 0.4916, 0.9066, 0.5649, 0.5783, 0.5667, 0.5768, 0.5309, 0.9074, 0.5294, 0.232, 0.241, 0.06124, 0.2427, 0.06131, 0.2243, 0.2312, 0.2225, 0.2342, 0.2598, 0.05939, 0.2623, 0.06124, 0.2427, 0.232, 0.241, 0.2886, 0.2795, 0.2872, 0.456, 0.2677, 0.4573, 0.269, 0.278, 0.289, 0.2609, 0.4593, 0.2617, 0.4597, 0.2803, 0.2886, 0.2795, 0.2891, 0.2424, 0.4594, 0.2433, 0.4593, 0.2617, 0.289, 0.2609, 0.2887, 0.2238, 0.46, 0.2247, 0.4594, 0.2433, 0.2891, 0.2424, 0.2692, 0.2252, 0.2692, 0.05091, 0.2879, 0.05038, 0.2887, 0.2238, 0.2496, 0.2229, 0.2506, 0.05091, 0.2692, 0.05091, 0.2692, 0.2252, 0.2312, 0.2225, 0.2319, 0.05056, 0.2506, 0.05091, 0.2496, 0.2229, 0.7075, 0.2521, 0.7208, 0.2561, 0.7097, 0.2659, 0.6906, 0.2707, 0.6895, 0.2514, 0.7075, 0.2521, 0.7097, 0.2659, 0.4584, 0.4567, 0.4779, 0.4582, 0.4761, 0.4775, 0.4579, 0.4753, 0.4579, 0.4939, 0.4579, 0.4753, 0.4761, 0.4775, 0.4762, 0.4917, 0.4585, 0.5125, 0.4579, 0.4939, 0.4762, 0.4917, 0.4779, 0.5109, 0.7085, 0.2341, 0.7284, 0.2376, 0.7208, 0.2561, 0.7075, 0.2521, 0.6898, 0.2326, 0.7085, 0.2341, 0.7075, 0.2521, 0.6895, 0.2514, 0.5182, 0.9364, 0.5441, 0.9307, 0.5382, 0.9563, 0.7397, 0.0579, 0.7201, 0.05772, 0.7222, 0.039, 0.7365, 0.03866, 0.4622, 0.69, 0.4816, 0.6903, 0.4817, 0.7091, 0.4628, 0.7094, 0.5784, 0.9305, 0.5741, 0.9683, 0.5382, 0.9563, 0.5441, 0.9307, 0.5791, 0.895, 0.5784, 0.9305, 0.5441, 0.9307, 0.5434, 0.8965, 0.507, 0.9006, 0.5434, 0.8965, 0.5441, 0.9307, 0.5182, 0.9364, 0.7008, 0.05681, 0.7026, 0.03693, 0.7222, 0.039, 0.7201, 0.05772, 0.9432, 0.9282, 0.9688, 0.9342, 0.9488, 0.9541, 0.9131, 0.9654, 0.909, 0.9289, 0.9432, 0.9282, 0.9488, 0.9541, 0.2835, 0.6899, 0.2829, 0.7094, 0.264, 0.7091, 0.2641, 0.6902, 0.03542, 0.05327, 0.0161, 0.05303, 0.01964, 0.03446, 0.03357, 0.03492, 0.05418, 0.05261, 0.03542, 0.05327, 0.03357, 0.03492, 0.05264, 0.03324, 0.943, 0.894, 0.9808, 0.8983, 0.9688, 0.9342, 0.9432, 0.9282, 0.9074, 0.8932, 0.943, 0.894, 0.9432, 0.9282, 0.909, 0.9289, 0.0408, 0.2565, 0.03031, 0.2465, 0.04357, 0.2432, 0.06124, 0.2427, 0.05939, 0.2623, 0.0408, 0.2565, 0.04357, 0.2432, 0.06131, 0.2243, 0.06124, 0.2427, 0.04357, 0.2432, 0.04279, 0.2256, 0.02402, 0.2283, 0.04279, 0.2256, 0.04357, 0.2432, 0.03031, 0.2465, 0.287, 0.5118, 0.2673, 0.5101, 0.2693, 0.4909, 0.2875, 0.4931, 0.2876, 0.4746, 0.2875, 0.4931, 0.2693, 0.4909, 0.2692, 0.4767, 0.2872, 0.456, 0.2876, 0.4746, 0.2692, 0.4767, 0.2677, 0.4573, 0.4947, 0.256, 0.4846, 0.2452, 0.4983, 0.2427, 0.5162, 0.2432, 0.5132, 0.2629, 0.4947, 0.256, 0.4983, 0.2427, 0.5173, 0.2246, 0.5162, 0.2432, 0.4983, 0.2427, 0.4986, 0.2248, 0.4793, 0.2263, 0.4986, 0.2248, 0.4983, 0.2427, 0.4846, 0.2452, 0.46, 0.2247, 0.4793, 0.2263, 0.4775, 0.2455, 0.4594, 0.2433, 0.4593, 0.2617, 0.4594, 0.2433, 0.4775, 0.2455, 0.4776, 0.2596, 0.4597, 0.2803, 0.4593, 0.2617, 0.4776, 0.2596, 0.4791, 0.2789, 0.5426, 0.5316, 0.517, 0.5257, 0.5369, 0.5057, 0.5726, 0.4945, 0.5768, 0.5309, 0.5426, 0.5316, 0.5369, 0.5057, 0.4637, 0.05118, 0.4654, 0.03158, 0.4847, 0.03355, 0.4824, 0.05186, 0.5011, 0.05217, 0.4824, 0.05186, 0.4847, 0.03355, 0.4991, 0.03353, 0.5199, 0.052, 0.5011, 0.05217, 0.4991, 0.03353, 0.5188, 0.03211, 0.5428, 0.5659, 0.505, 0.5616, 0.517, 0.5257, 0.5426, 0.5316, 0.5783, 0.5667, 0.5428, 0.5659, 0.5426, 0.5316, 0.5768, 0.5309, 0.9675, 0.5235, 0.9416, 0.5292, 0.9476, 0.5035, 0.2692, 0.05091, 0.2506, 0.05091, 0.2527, 0.03264, 0.267, 0.03246, 0.2879, 0.05038, 0.2692, 0.05091, 0.267, 0.03246, 0.2864, 0.03083, 0.9074, 0.5294, 0.9116, 0.4916, 0.9476, 0.5035, 0.9416, 0.5292, 0.9066, 0.5649, 0.9074, 0.5294, 0.9416, 0.5292, 0.9423, 0.5634, 0.9788, 0.5592, 0.9423, 0.5634, 0.9416, 0.5292, 0.9675, 0.5235, 0.2319, 0.05056, 0.2332, 0.03086, 0.2527, 0.03264, 0.2506, 0.05091, 0.2497, 0.2406, 0.2629, 0.2438, 0.2526, 0.254, 0.2342, 0.2598, 0.232, 0.241, 0.2497, 0.2406, 0.2526, 0.254, 0.2886, 0.2795, 0.269, 0.278, 0.2709, 0.2587, 0.289, 0.2609, 0.2891, 0.2424, 0.289, 0.2609, 0.2709, 0.2587, 0.2708, 0.2445, 0.2887, 0.2238, 0.2891, 0.2424, 0.2708, 0.2445, 0.2692, 0.2252, 0.2496, 0.2229, 0.2692, 0.2252, 0.2629, 0.2438, 0.2497, 0.2406, 0.2312, 0.2225, 0.2496, 0.2229, 0.2497, 0.2406, 0.232, 0.241, 0.2312, 0.2225, 0.06131, 0.2243, 0.05418, 0.05261, 0.2319, 0.05056, 0.287, 0.5118, 0.4585, 0.5125, 0.4622, 0.69, 0.2835, 0.6899, 0.5199, 0.052, 0.7008, 0.05681, 0.6898, 0.2326, 0.5173, 0.2246, 0.9066, 0.5649, 0.9074, 0.8932, 0.5791, 0.895, 0.5783, 0.5667, 0.2872, 0.456, 0.2886, 0.2795, 0.4597, 0.2803, 0.4584, 0.4567])
me_cube.materials.append(mat_cube)
me_cube.use_remesh_preserve_volume = False
me_cube.use_remesh_preserve_attributes = False
me_cube.use_mirror_vertex_groups = False
me_cube.update()
me_cube_001 = bpy.data.meshes.new('Cube.001')
me_cube_001.from_pydata([(0.0, -0.5668, -0.4614), (0.0, -0.5668, 0.4614), (0.0, 0.5668, -0.4614), (0.0, 0.5668, 0.4614), (2.019, -0.3906, -0.3767), (2.019, -0.3906, 0.3767), (2.019, 0.3906, -0.3767), (2.019, 0.3906, 0.3767), (-0.2975, -0.3159, -0.2572), (-0.2975, -0.3159, 0.2572), (-0.2975, 0.3159, 0.2572), (-0.2975, 0.3159, -0.2572), (2.019, 0.5668, 0.4614), (2.019, 0.5668, -0.4614), (2.019, -0.5668, 0.4614), (2.019, -0.5668, -0.4614), (1.632, 0.2032, 0.1959), (1.632, 0.2032, -0.1959), (1.632, -0.2032, 0.1959), (1.632, -0.2032, -0.1959), (1.882, -0.5668, 0.4614), (1.882, 0.5668, 0.4614), (2.019, 0.1889, 0.4614), (2.019, -0.1889, 0.4614), (1.882, 0.1889, 0.4614), (1.882, -0.1889, 0.4614), (2.032, 0.1156, 0.6895), (2.032, -0.115, 0.6895), (1.952, 0.1156, 0.6864), (1.951, -0.115, 0.6864)], [], [(2, 0, 8, 11), (3, 21, 12, 13, 2), (4, 6, 17, 19), (14, 20, 1, 0, 15), (0, 2, 13, 15), (20, 25, 24, 21, 3, 1), (9, 10, 11, 8), (1, 3, 10, 9), (3, 2, 11, 10), (0, 1, 9, 8), (7, 6, 13, 12), (5, 7, 12, 22, 23, 14), (4, 5, 14, 15), (6, 4, 15, 13), (16, 18, 19, 17), (7, 5, 18, 16), (5, 4, 19, 18), (6, 7, 16, 17), (21, 24, 22, 12), (25, 23, 27, 29), (25, 20, 14, 23), (28, 29, 27, 26), (23, 22, 26, 27), (22, 24, 28, 26), (24, 25, 29, 28)])
me_cube_001.materials.append(mat_gun)
me_cube_001.use_remesh_preserve_volume = False
me_cube_001.use_remesh_preserve_attributes = False
me_cube_001.use_mirror_vertex_groups = False
me_cube_001.update()
me_cube_002 = bpy.data.meshes.new('Cube.002')
me_cube_002.from_pydata([(-0.07153, -0.07153, -0.07153), (-0.07153, -0.07153, 0.07153), (-0.07153, 0.07153, -0.07153), (-0.07153, 0.07153, 0.07153), (0.07153, -0.07153, -0.07153), (0.07153, -0.07153, 0.07153), (0.07153, 0.07153, -0.07153), (0.07153, 0.07153, 0.07153), (-0.09288, -0.09288, 0.0), (-0.09288, 0.0, 0.09288), (-0.09288, 0.09288, 0.0), (-0.09288, 0.0, -0.09288), (0.0, 0.09288, 0.09288), (0.09288, 0.09288, 0.0), (0.0, 0.09288, -0.09288), (0.09288, 0.0, 0.09288), (0.09288, -0.09288, 0.0), (0.09288, 0.0, -0.09288), (0.0, -0.09288, 0.09288), (0.0, -0.09288, -0.09288), (0.0, 0.0, 0.1229), (0.0, 0.0, -0.1229), (0.0, -0.1229, 0.0), (0.1229, 0.0, 0.0), (0.0, 0.1229, 0.0), (-0.1229, 0.0, 0.0)], [], [(25, 10, 2, 11), (24, 13, 6, 14), (23, 16, 4, 17), (22, 8, 0, 19), (21, 14, 6, 17), (20, 12, 3, 9), (18, 20, 9, 1), (5, 15, 20, 18), (15, 7, 12, 20), (19, 21, 17, 4), (0, 11, 21, 19), (11, 2, 14, 21), (16, 22, 19, 4), (5, 18, 22, 16), (18, 1, 8, 22), (13, 23, 17, 6), (7, 15, 23, 13), (15, 5, 16, 23), (10, 24, 14, 2), (3, 12, 24, 10), (12, 7, 13, 24), (8, 25, 11, 0), (1, 9, 25, 8), (9, 3, 10, 25)])
me_cube_002.materials.append(mat_bullet)
me_cube_002.use_remesh_preserve_volume = False
me_cube_002.use_remesh_preserve_attributes = False
me_cube_002.use_mirror_vertex_groups = False
me_cube_002.update()
me_plane_005 = bpy.data.meshes.new('Plane.005')
me_plane_005.from_pydata([(64.8, -64.8, 2.842), (-32.4, -64.8, 10.17), (-64.8, -64.8, 10.17), (-64.8, -32.4, 10.17), (-64.8, 0.0, 2.842), (0.0, -64.8, 2.842), (0.0, 64.8, 2.842), (64.8, 32.4, 10.17), (64.8, 64.8, 10.17), (32.4, 64.8, 10.17), (15.2, 64.8, 2.842), (64.8, 15.7, 2.842), (-19.47, -64.8, 2.842), (-64.8, -19.56, 2.842), (-64.8, 64.8, 25.28), (-64.8, 0.0, 25.28), (0.0002207, 64.8, 25.28), (64.8, -64.8, 64.79), (-64.8, -64.8, 64.79), (64.8, 64.8, 64.79), (-64.8, 64.8, 64.79)], [], [(5, 12, 1, 2, 18, 17, 0), (10, 9, 8, 19, 20, 14, 16, 6), (20, 18, 2, 3, 13, 4, 15, 14), (7, 11, 0, 17, 19, 8)])
_uv = me_plane_005.uv_layers.new(name='UVMap')
_uv.uv.foreach_set('vector', [0.5, 0.5, 0.5, 0.6502, 0.4704, 0.75, 0.4704, 1.0, 0.25, 1.0, 0.25, 0.0, 0.5, 0.0, 0.75, 0.3827, 0.7796, 0.25, 0.7796, 0.0, 1.0, 5.887e-08, 1.0, 1.0, 0.8406, 1.0, 0.8406, 0.5, 0.75, 0.5, 0.25, 0.0, 0.25, 1.0, 0.02959, 1.0, 0.02959, 0.75, 4.811e-09, 0.6509, 0.0, 0.5, 0.09056, 0.5, 0.09056, 5.887e-08, 0.7204, 0.25, 0.75, 0.3788, 0.75, 1.0, 0.5, 1.0, 0.5, 1.177e-07, 0.7204, 0.0])
me_plane_005.materials.append(mat_walls)
me_plane_005.use_remesh_preserve_volume = False
me_plane_005.use_remesh_preserve_attributes = False
me_plane_005.use_mirror_vertex_groups = False
me_plane_005.update()
me_plane_000 = bpy.data.meshes.new('Plane.000')
me_plane_000.from_pydata([(64.8, -64.8, 64.79), (-64.8, -64.8, 64.79), (64.8, 64.8, 64.79), (-64.8, 64.8, 64.79)], [], [(2, 0, 1, 3)])
_uv = me_plane_000.uv_layers.new(name='UVMap')
_uv.uv.foreach_set('vector', [1.0, 1.531e-06, 1.0, 1.0, 0.0, 1.0, 1.354e-06, 0.0])
me_plane_000.materials.append(mat_roof)
me_plane_000.use_remesh_preserve_volume = False
me_plane_000.use_remesh_preserve_attributes = False
me_plane_000.use_mirror_vertex_groups = False
me_plane_000.update()

# ---- objects
ob_lift = bpy.data.objects.new('Lift', me_cube_003)
ob_sun = bpy.data.objects.new('Sun', light_sun)
ob_blue_house = bpy.data.objects.new('Blue House', me_plane_006)
ob_ground = bpy.data.objects.new('Ground', me_plane_004)
ob_blue_base = bpy.data.objects.new('Blue Base', me_plane_003)
ob_red_base = bpy.data.objects.new('Red base', me_plane_002)
ob_cube = bpy.data.objects.new('Cube', me_cube_004)
ob_red_house = bpy.data.objects.new('Red House', me_plane_001)
ob_player = bpy.data.objects.new('Player', me_cube)
ob_empty = bpy.data.objects.new('Empty', None)
ob_camera = bpy.data.objects.new('Camera', cam_camera_001)
ob_reset = bpy.data.objects.new('reset', None)
ob_empty_1 = bpy.data.objects.new('empty', None)
ob_camera_001 = bpy.data.objects.new('Camera.001', cam_camera_002)
ob_gun = bpy.data.objects.new('Gun', me_cube_001)
ob_gun_mouth = bpy.data.objects.new('Gun Mouth', None)
ob_bullet = bpy.data.objects.new('Bullet', me_cube_002)
ob_walls = bpy.data.objects.new('Walls', me_plane_005)
ob_roof = bpy.data.objects.new('Roof', me_plane_000)

# ---- transforms, parenting, visibility, modifiers, constraints
ob_lift.location = (3.969, 3.747, 27.93)
ob_lift.scale = (3.447, 3.445, 1.308)
ob_lift.lineart.crease_threshold = 0.0
ob_sun.location = (1.553, -16.67, 49.86)
ob_sun.rotation_euler = (-3.323, -3.643, 2.116)
ob_sun.lineart.crease_threshold = 0.0
ob_blue_house.location = (0.0, 0.0, -3.104)
ob_blue_house.lock_location = (True, True, True)
ob_blue_house.lineart.crease_threshold = 0.0
ob_ground.location = (0.0, 0.0, -3.102)
ob_ground.lock_location = (True, True, True)
ob_ground.lineart.crease_threshold = 0.0
ob_blue_base.location = (0.0, 0.0, -3.104)
ob_blue_base.lock_location = (True, True, True)
ob_blue_base.lineart.crease_threshold = 0.0
ob_red_base.location = (0.0, 0.0, -3.104)
ob_red_base.lock_location = (True, True, True)
ob_red_base.lineart.crease_threshold = 0.0
ob_cube.location = (-10.95, -25.8, 2.602)
ob_cube.scale = (1.475, 1.475, 1.475)
ob_cube.lineart.crease_threshold = 0.0
ob_red_house.location = (0.0, 0.0, -3.104)
ob_red_house.lock_location = (True, True, True)
ob_red_house.lineart.crease_threshold = 0.0
ob_player.location = (-46.37, -47.54, 9.515)
ob_player.rotation_euler = (0.0, -0.0, 3.142)
ob_player.scale = (1.0, 1.0, 1.0)
ob_player.lock_rotations_4d = False
ob_player.empty_display_type = 'ARROWS'
ob_player.show_texture_space = True
ob_player.lineart.crease_threshold = 0.0
ob_empty.parent = ob_player
ob_empty.matrix_parent_inverse = Matrix(((-1.0, 2.384e-07, 0.0, -46.37), (-1.771e-07, -1.0, 0.0, -47.54), (-5.643e-09, 2.98e-08, 1.0, -9.515), (0.0, 0.0, 0.0, 1.0)))
ob_empty.location = (-46.37, -47.54, 9.515)
ob_empty.scale = (1.421, 1.421, 1.421)
ob_empty.empty_image_offset = (0.0, 0.0)
ob_empty.lineart.crease_threshold = 0.0
ob_camera.parent = ob_empty
ob_camera.matrix_parent_inverse = Matrix(((0.7039, 5.96e-08, 0.0, 32.64), (0.0, 0.7039, 0.0, 33.46), (0.0, 0.0, 0.7039, -6.697), (0.0, 0.0, 0.0, 1.0)))
ob_camera.location = (-44.81, -48.36, 10.67)
ob_camera.rotation_euler = (1.571, -0.0, 0.0)
ob_camera.lineart.crease_threshold = 0.0
ob_reset.parent = ob_camera
ob_reset.matrix_parent_inverse = Matrix(((1.0, 0.0, 0.0, 44.81), (0.0, 7.451e-08, 1.0, -9.905), (0.0, -1.0, 7.55e-08, -49.74), (0.0, 0.0, 0.0, 1.0)))
ob_reset.location = (-44.81, -55.77, 9.905)
ob_reset.scale = (1.109, 1.109, 1.109)
ob_reset.empty_display_type = 'CUBE'
ob_reset.empty_image_offset = (0.0, 0.0)
ob_reset.lineart.crease_threshold = 0.0
ob_empty_1.parent = ob_camera
ob_empty_1.matrix_parent_inverse = Matrix(((1.0, 0.0, 0.0, 44.81), (0.0, 7.451e-08, 1.0, -9.905), (0.0, -1.0, 7.55e-08, -49.74), (0.0, 0.0, 0.0, 1.0)))
ob_empty_1.location = (-44.91, -55.77, 9.905)
ob_empty_1.scale = (1.566, 1.566, 1.566)
ob_empty_1.empty_image_offset = (0.0, 0.0)
ob_empty_1.lineart.crease_threshold = 0.0
ob_camera_001.parent = ob_empty_1
ob_camera_001.matrix_parent_inverse = Matrix(((0.6386, -5.96e-08, 0.0, 28.68), (-6.413e-08, 0.6386, 0.0, 34.43), (1.52e-08, 0.0, 0.6386, -8.159), (0.0, 0.0, 0.0, 1.0)))
ob_camera_001.location = (-44.81, -53.5, 12.78)
ob_camera_001.rotation_euler = (1.571, 9.246e-08, 5.615e-08)
ob_camera_001.lineart.crease_threshold = 0.0
ob_gun.parent = ob_player
ob_gun.matrix_parent_inverse = Matrix(((0.04199, 0.9991, -3.046e-05, 0.4379), (-0.9991, 0.04199, -0.007, -0.423), (-0.006992, 0.0003243, 1.0, -1.474), (0.0, 0.0, 0.0, 1.0)))
ob_gun.location = (-0.5085, -2.02, 1.294)
ob_gun.rotation_euler = (0.001363, -0.2191, -0.04677)
ob_gun.scale = (0.623, 0.623, 0.623)
ob_gun.lineart.crease_threshold = 0.0
ob_gun_mouth.parent = ob_gun
ob_gun_mouth.matrix_parent_inverse = Matrix(((-0.007477, -1.603, 0.08475, -0.2671), (1.605, -0.007436, 0.0009669, 2.568), (-0.0005727, 0.08476, 1.603, -4.558), (0.0, 0.0, 0.0, 1.0)))
ob_gun_mouth.location = (-1.608, -1.265, 2.91)
ob_gun_mouth.rotation_euler = (0.1313, 8.413e-10, -1.316e-08)
ob_gun_mouth.scale = (0.3754, 0.3754, 0.3754)
ob_gun_mouth.empty_image_offset = (0.0, 0.0)
ob_gun_mouth.lineart.crease_threshold = 0.0
ob_bullet.location = (-1.608, -1.265, -3.841)
ob_bullet.scale = (2.736, 2.736, 2.736)
ob_bullet.lineart.crease_threshold = 0.0
ob_walls.location = (0.0, 0.0, -3.104)
ob_walls.lock_location = (True, True, True)
ob_walls.lineart.crease_threshold = 0.0
ob_roof.location = (0.0, 0.0, -3.104)
ob_roof.lock_location = (True, True, True)
ob_roof.lineart.crease_threshold = 0.0

# ---- collection membership
col_collection_1.objects.link(ob_lift)
col_collection_1.objects.link(ob_sun)
col_collection_1.objects.link(ob_blue_house)
col_collection_1.objects.link(ob_ground)
col_collection_1.objects.link(ob_blue_base)
col_collection_1.objects.link(ob_red_base)
col_collection_1.objects.link(ob_cube)
col_collection_1.objects.link(ob_red_house)
col_collection_1.objects.link(ob_player)
col_collection_1.objects.link(ob_empty)
col_collection_1.objects.link(ob_camera)
col_collection_1.objects.link(ob_reset)
col_collection_1.objects.link(ob_empty_1)
col_collection_1.objects.link(ob_camera_001)
col_collection_1.objects.link(ob_gun)
col_collection_1.objects.link(ob_gun_mouth)
col_collection_2.objects.link(ob_bullet)
col_collection_3.objects.link(ob_walls)
col_collection_3.objects.link(ob_roof)

# ---- scene / render settings (as saved in the file)
scene.camera = ob_camera_001
scene.frame_start = 1; scene.frame_end = 250; scene.frame_set(28)
scene.render.engine = 'CYCLES'
scene.render.resolution_x = 1366
scene.render.resolution_y = 768
scene.render.resolution_percentage = 50
scene.render.dither_intensity = 0.0
scene.cycles.use_denoising = False
scene.cycles.samples = 500
scene.cycles.sampling_pattern = 'TABULATED_SOBOL'
scene.cycles.light_sampling_threshold = 0.0
scene.cycles.use_adaptive_sampling = False
scene.cycles.use_light_tree = False
scene.cycles.blur_glossy = 0.0
scene.cycles.pixel_filter_type = 'GAUSSIAN'
scene.cycles.sample_clamp_indirect = 0.0
scene.view_settings.view_transform = 'Standard'
bpy.context.view_layer.update()
